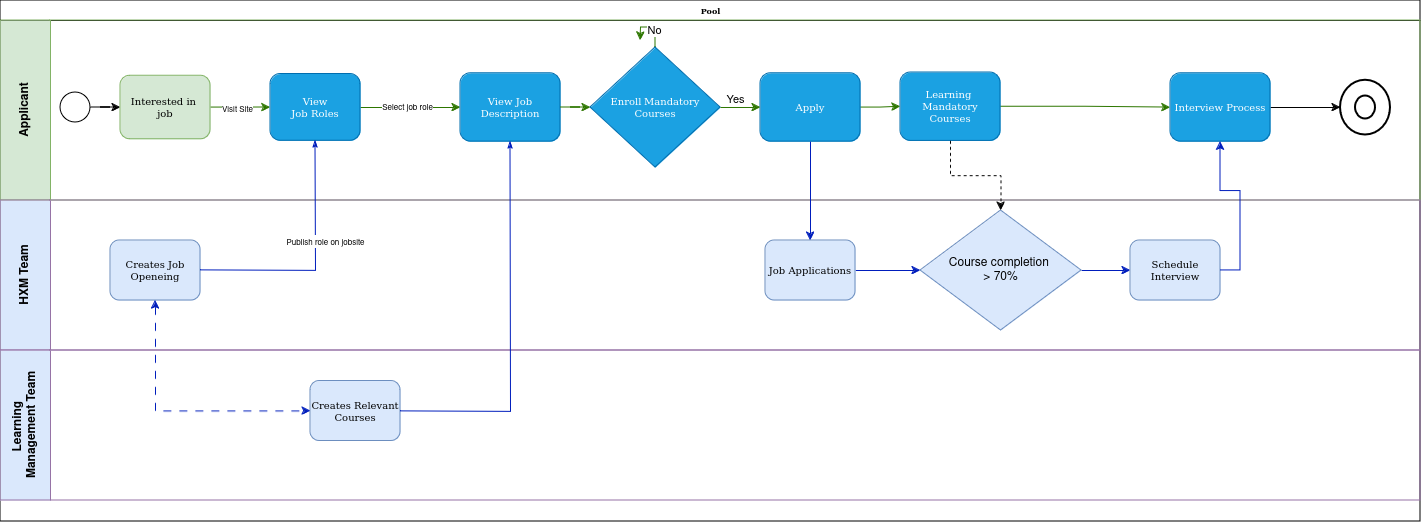

The diagram above was exported from draw.io. Its source (the exported page's mxGraphModel, read from the mxfile embedded in the PNG):
<mxGraphModel dx="1434" dy="795" grid="1" gridSize="10" guides="1" tooltips="1" connect="1" arrows="1" fold="1" page="1" pageScale="1" pageWidth="1100" pageHeight="850" background="#ffffff" math="0" shadow="0">
  <root>
    <mxCell id="0" />
    <mxCell id="1" parent="0" />
    <mxCell id="2b4e8129b02d487f-1" value="Pool" style="swimlane;html=1;childLayout=stackLayout;horizontal=1;startSize=20;horizontalStack=0;rounded=0;shadow=0;labelBackgroundColor=none;strokeWidth=1;fontFamily=Verdana;fontSize=8;align=center;swimlaneFillColor=none;" parent="1" vertex="1">
      <mxGeometry x="170" y="50" width="1420" height="521" as="geometry" />
    </mxCell>
    <mxCell id="2b4e8129b02d487f-2" value="Applicant" style="swimlane;html=1;startSize=50;horizontal=0;fillColor=#d5e8d4;strokeColor=#82b366;" parent="2b4e8129b02d487f-1" vertex="1">
      <mxGeometry y="20" width="1420" height="180" as="geometry">
        <mxRectangle y="20" width="720" height="50" as="alternateBounds" />
      </mxGeometry>
    </mxCell>
    <mxCell id="mUJ0rOnaMY6juR1zoXj9-1" style="edgeStyle=orthogonalEdgeStyle;rounded=0;orthogonalLoop=1;jettySize=auto;html=1;entryX=0;entryY=0.5;entryDx=0;entryDy=0;" parent="2b4e8129b02d487f-2" source="2b4e8129b02d487f-5" target="2b4e8129b02d487f-6" edge="1">
      <mxGeometry relative="1" as="geometry" />
    </mxCell>
    <mxCell id="2b4e8129b02d487f-5" value="" style="ellipse;whiteSpace=wrap;html=1;rounded=0;shadow=0;labelBackgroundColor=none;strokeWidth=1;fontFamily=Verdana;fontSize=8;align=center;" parent="2b4e8129b02d487f-2" vertex="1">
      <mxGeometry x="60" y="72" width="30" height="30" as="geometry" />
    </mxCell>
    <mxCell id="e5h90kP44DW-uDd1OJLj-7" value="" style="edgeStyle=orthogonalEdgeStyle;rounded=0;orthogonalLoop=1;jettySize=auto;html=1;strokeColor=#2D7600;fillColor=#60a917;" parent="2b4e8129b02d487f-2" source="2b4e8129b02d487f-6" target="2b4e8129b02d487f-7" edge="1">
      <mxGeometry relative="1" as="geometry" />
    </mxCell>
    <mxCell id="e5h90kP44DW-uDd1OJLj-8" value="&lt;font style=&quot;font-size: 8px;&quot;&gt;Visit Site&lt;/font&gt;" style="edgeLabel;html=1;align=center;verticalAlign=middle;resizable=0;points=[];" parent="e5h90kP44DW-uDd1OJLj-7" vertex="1" connectable="0">
      <mxGeometry x="-0.2514" y="-3" relative="1" as="geometry">
        <mxPoint x="4" y="-3" as="offset" />
      </mxGeometry>
    </mxCell>
    <mxCell id="2b4e8129b02d487f-6" value="&lt;div style=&quot;font-size: 10px;&quot;&gt;&lt;font style=&quot;font-size: 10px;&quot;&gt;Interested in&amp;nbsp;&lt;/font&gt;&lt;/div&gt;&lt;div style=&quot;font-size: 10px;&quot;&gt;&lt;font style=&quot;font-size: 10px;&quot;&gt;job&lt;/font&gt;&lt;/div&gt;" style="rounded=1;whiteSpace=wrap;html=1;shadow=0;labelBackgroundColor=none;strokeWidth=1;fontFamily=Verdana;fontSize=8;align=center;fillColor=#d5e8d4;strokeColor=#82b366;glass=0;" parent="2b4e8129b02d487f-2" vertex="1">
      <mxGeometry x="120" y="55.24999999999999" width="90" height="63.5" as="geometry" />
    </mxCell>
    <mxCell id="e5h90kP44DW-uDd1OJLj-10" value="" style="edgeStyle=orthogonalEdgeStyle;rounded=0;orthogonalLoop=1;jettySize=auto;html=1;strokeColor=#2D7600;fillColor=#60a917;" parent="2b4e8129b02d487f-2" source="2b4e8129b02d487f-7" target="e5h90kP44DW-uDd1OJLj-9" edge="1">
      <mxGeometry relative="1" as="geometry" />
    </mxCell>
    <mxCell id="e5h90kP44DW-uDd1OJLj-11" value="&lt;div style=&quot;font-size: 8px;&quot;&gt;&lt;font style=&quot;font-size: 8px;&quot;&gt;Select &lt;font style=&quot;font-size: 8px;&quot;&gt;job role&lt;/font&gt;&lt;font style=&quot;font-size: 8px;&quot;&gt;&lt;br&gt;&lt;/font&gt;&lt;/font&gt;&lt;/div&gt;" style="edgeLabel;html=1;align=center;verticalAlign=middle;resizable=0;points=[];" parent="e5h90kP44DW-uDd1OJLj-10" vertex="1" connectable="0">
      <mxGeometry x="-0.0841" y="-1" relative="1" as="geometry">
        <mxPoint as="offset" />
      </mxGeometry>
    </mxCell>
    <mxCell id="2b4e8129b02d487f-7" value="&lt;div style=&quot;font-size: 10px;&quot;&gt;&lt;font style=&quot;font-size: 10px;&quot;&gt;View&lt;/font&gt;&lt;/div&gt;&lt;div style=&quot;font-size: 10px;&quot;&gt;&lt;font style=&quot;font-size: 10px;&quot;&gt;Job Roles &lt;br&gt;&lt;/font&gt;&lt;/div&gt;" style="rounded=1;whiteSpace=wrap;html=1;shadow=0;labelBackgroundColor=none;strokeWidth=1;fontFamily=Verdana;fontSize=8;align=center;fillColor=#1ba1e2;fontColor=#ffffff;strokeColor=#006EAF;" parent="2b4e8129b02d487f-2" vertex="1">
      <mxGeometry x="270" y="53.62" width="90" height="66.75" as="geometry" />
    </mxCell>
    <mxCell id="e5h90kP44DW-uDd1OJLj-9" value="&lt;div style=&quot;font-size: 10px;&quot;&gt;&lt;font style=&quot;font-size: 10px;&quot;&gt;View Job Description &lt;br&gt;&lt;/font&gt;&lt;/div&gt;" style="rounded=1;whiteSpace=wrap;html=1;shadow=0;labelBackgroundColor=none;strokeWidth=1;fontFamily=Verdana;fontSize=8;align=center;fillColor=#1ba1e2;fontColor=#ffffff;strokeColor=#006EAF;" parent="2b4e8129b02d487f-2" vertex="1">
      <mxGeometry x="460" y="52.81" width="100" height="68.37" as="geometry" />
    </mxCell>
    <mxCell id="mUJ0rOnaMY6juR1zoXj9-2" style="edgeStyle=orthogonalEdgeStyle;rounded=0;orthogonalLoop=1;jettySize=auto;html=1;fillColor=#60a917;strokeColor=#2D7600;" parent="2b4e8129b02d487f-2" source="e5h90kP44DW-uDd1OJLj-16" edge="1">
      <mxGeometry relative="1" as="geometry">
        <mxPoint x="640" y="20" as="targetPoint" />
      </mxGeometry>
    </mxCell>
    <mxCell id="mUJ0rOnaMY6juR1zoXj9-3" value="No" style="edgeLabel;html=1;align=center;verticalAlign=middle;resizable=0;points=[];" parent="mUJ0rOnaMY6juR1zoXj9-2" vertex="1" connectable="0">
      <mxGeometry x="-0.2846" y="2" relative="1" as="geometry">
        <mxPoint as="offset" />
      </mxGeometry>
    </mxCell>
    <mxCell id="e5h90kP44DW-uDd1OJLj-16" value="&lt;font style=&quot;font-size: 10px;&quot;&gt;Enroll&lt;/font&gt; &lt;font style=&quot;font-size: 10px;&quot;&gt;&lt;font style=&quot;font-size: 10px;&quot;&gt;Mandatory Courses&lt;/font&gt;&lt;/font&gt;" style="strokeWidth=1;html=1;shape=mxgraph.flowchart.decision;whiteSpace=wrap;rounded=1;shadow=0;labelBackgroundColor=none;fontFamily=Verdana;fontSize=8;align=center;fillColor=#1ba1e2;fontColor=#ffffff;strokeColor=#006EAF;" parent="2b4e8129b02d487f-2" vertex="1">
      <mxGeometry x="590" y="26.990000000000002" width="130" height="120" as="geometry" />
    </mxCell>
    <mxCell id="e5h90kP44DW-uDd1OJLj-19" style="edgeStyle=orthogonalEdgeStyle;rounded=0;orthogonalLoop=1;jettySize=auto;html=1;entryX=0;entryY=0.5;entryDx=0;entryDy=0;entryPerimeter=0;strokeColor=#2D7600;fillColor=#60a917;" parent="2b4e8129b02d487f-2" source="e5h90kP44DW-uDd1OJLj-9" target="e5h90kP44DW-uDd1OJLj-16" edge="1">
      <mxGeometry relative="1" as="geometry" />
    </mxCell>
    <mxCell id="e5h90kP44DW-uDd1OJLj-36" style="edgeStyle=orthogonalEdgeStyle;rounded=0;orthogonalLoop=1;jettySize=auto;html=1;entryX=0;entryY=0.5;entryDx=0;entryDy=0;fillColor=#60a917;strokeColor=#2D7600;" parent="2b4e8129b02d487f-2" source="e5h90kP44DW-uDd1OJLj-26" target="e5h90kP44DW-uDd1OJLj-35" edge="1">
      <mxGeometry relative="1" as="geometry" />
    </mxCell>
    <mxCell id="e5h90kP44DW-uDd1OJLj-26" value="&lt;div style=&quot;font-size: 10px;&quot;&gt;&lt;font style=&quot;font-size: 10px;&quot;&gt;Learning&amp;nbsp;&lt;/font&gt;&lt;/div&gt;&lt;div style=&quot;font-size: 10px;&quot;&gt;&lt;font style=&quot;font-size: 10px;&quot;&gt;Mandatory&lt;/font&gt;&lt;/div&gt;&lt;div style=&quot;font-size: 10px;&quot;&gt;&lt;font style=&quot;font-size: 10px;&quot;&gt;Courses&lt;br&gt;&lt;/font&gt;&lt;/div&gt;" style="rounded=1;whiteSpace=wrap;html=1;shadow=0;labelBackgroundColor=none;strokeWidth=1;fontFamily=Verdana;fontSize=8;align=center;fillColor=#1ba1e2;fontColor=#ffffff;strokeColor=#006EAF;" parent="2b4e8129b02d487f-2" vertex="1">
      <mxGeometry x="900" y="51.99999999999999" width="100" height="68.37" as="geometry" />
    </mxCell>
    <mxCell id="e5h90kP44DW-uDd1OJLj-30" style="edgeStyle=orthogonalEdgeStyle;rounded=0;orthogonalLoop=1;jettySize=auto;html=1;exitX=1;exitY=0.5;exitDx=0;exitDy=0;entryX=0;entryY=0.5;entryDx=0;entryDy=0;fillColor=#60a917;strokeColor=#2D7600;" parent="2b4e8129b02d487f-2" source="e5h90kP44DW-uDd1OJLj-27" target="e5h90kP44DW-uDd1OJLj-26" edge="1">
      <mxGeometry relative="1" as="geometry" />
    </mxCell>
    <mxCell id="e5h90kP44DW-uDd1OJLj-27" value="&lt;font style=&quot;font-size: 10px;&quot;&gt;Apply&lt;/font&gt;" style="rounded=1;whiteSpace=wrap;html=1;shadow=0;labelBackgroundColor=none;strokeWidth=1;fontFamily=Verdana;fontSize=8;align=center;fillColor=#1ba1e2;fontColor=#ffffff;strokeColor=#006EAF;" parent="2b4e8129b02d487f-2" vertex="1">
      <mxGeometry x="760" y="52.81" width="100" height="68.37" as="geometry" />
    </mxCell>
    <mxCell id="e5h90kP44DW-uDd1OJLj-22" style="edgeStyle=orthogonalEdgeStyle;rounded=0;orthogonalLoop=1;jettySize=auto;html=1;strokeColor=#2D7600;fillColor=#60a917;entryX=0;entryY=0.5;entryDx=0;entryDy=0;" parent="2b4e8129b02d487f-2" source="e5h90kP44DW-uDd1OJLj-16" target="e5h90kP44DW-uDd1OJLj-27" edge="1">
      <mxGeometry relative="1" as="geometry">
        <mxPoint x="751" y="69" as="targetPoint" />
        <Array as="points" />
      </mxGeometry>
    </mxCell>
    <mxCell id="e5h90kP44DW-uDd1OJLj-23" value="Yes" style="edgeLabel;html=1;align=center;verticalAlign=middle;resizable=0;points=[];" parent="e5h90kP44DW-uDd1OJLj-22" vertex="1" connectable="0">
      <mxGeometry x="0.0944" y="-2" relative="1" as="geometry">
        <mxPoint x="-8" y="-10" as="offset" />
      </mxGeometry>
    </mxCell>
    <mxCell id="mUJ0rOnaMY6juR1zoXj9-6" style="edgeStyle=orthogonalEdgeStyle;rounded=0;orthogonalLoop=1;jettySize=auto;html=1;" parent="2b4e8129b02d487f-2" source="e5h90kP44DW-uDd1OJLj-35" target="mUJ0rOnaMY6juR1zoXj9-5" edge="1">
      <mxGeometry relative="1" as="geometry" />
    </mxCell>
    <mxCell id="e5h90kP44DW-uDd1OJLj-35" value="&lt;font style=&quot;font-size: 10px;&quot;&gt;Interview Process&lt;/font&gt;" style="rounded=1;whiteSpace=wrap;html=1;shadow=0;labelBackgroundColor=none;strokeWidth=1;fontFamily=Verdana;fontSize=8;align=center;fillColor=#1ba1e2;fontColor=#ffffff;strokeColor=#006EAF;" parent="2b4e8129b02d487f-2" vertex="1">
      <mxGeometry x="1170" y="52.81999999999999" width="100" height="68.37" as="geometry" />
    </mxCell>
    <mxCell id="mUJ0rOnaMY6juR1zoXj9-5" value="" style="strokeWidth=2;html=1;shape=mxgraph.flowchart.start_2;whiteSpace=wrap;" parent="2b4e8129b02d487f-2" vertex="1">
      <mxGeometry x="1340" y="59.629999999999995" width="50" height="54.75" as="geometry" />
    </mxCell>
    <mxCell id="mUJ0rOnaMY6juR1zoXj9-4" value="" style="strokeWidth=2;html=1;shape=mxgraph.flowchart.start_2;whiteSpace=wrap;" parent="2b4e8129b02d487f-2" vertex="1">
      <mxGeometry x="1355" y="75.51" width="20" height="23" as="geometry" />
    </mxCell>
    <mxCell id="2b4e8129b02d487f-3" value="HXM Team" style="swimlane;html=1;startSize=50;horizontal=0;fillColor=#DAE8FC;strokeColor=#9673a6;swimlaneFillColor=none;" parent="2b4e8129b02d487f-1" vertex="1">
      <mxGeometry y="200" width="1420" height="150" as="geometry" />
    </mxCell>
    <mxCell id="2b4e8129b02d487f-12" value="&lt;font size=&quot;1&quot;&gt;&lt;span data-lucid-content=&quot;{&amp;quot;t&amp;quot;:&amp;quot;Creates Job Openeing (NECTAR)&amp;quot;,&amp;quot;m&amp;quot;:[{&amp;quot;s&amp;quot;:0,&amp;quot;n&amp;quot;:&amp;quot;s&amp;quot;,&amp;quot;v&amp;quot;:17.68958333333334,&amp;quot;e&amp;quot;:29}]}&quot; data-lucid-type=&quot;application/vnd.lucid.text&quot;&gt;Creates Job Openeing &lt;/span&gt;&lt;/font&gt;" style="rounded=1;whiteSpace=wrap;html=1;shadow=0;labelBackgroundColor=none;strokeWidth=1;fontFamily=Verdana;fontSize=8;align=center;fillColor=#dae8fc;strokeColor=#6c8ebf;" parent="2b4e8129b02d487f-3" vertex="1">
      <mxGeometry x="110" y="40" width="90" height="60" as="geometry" />
    </mxCell>
    <mxCell id="e5h90kP44DW-uDd1OJLj-32" style="edgeStyle=orthogonalEdgeStyle;rounded=0;orthogonalLoop=1;jettySize=auto;html=1;exitX=1;exitY=0.5;exitDx=0;exitDy=0;entryX=0;entryY=0.5;entryDx=0;entryDy=0;fillColor=#0050ef;strokeColor=#001DBC;" parent="2b4e8129b02d487f-3" source="e5h90kP44DW-uDd1OJLj-20" target="e5h90kP44DW-uDd1OJLj-31" edge="1">
      <mxGeometry relative="1" as="geometry" />
    </mxCell>
    <mxCell id="e5h90kP44DW-uDd1OJLj-20" value="&lt;font style=&quot;font-size: 10px;&quot;&gt;Job Applications&lt;br&gt;&lt;/font&gt;" style="rounded=1;whiteSpace=wrap;html=1;shadow=0;labelBackgroundColor=none;strokeWidth=1;fontFamily=Verdana;fontSize=8;align=center;fillColor=#dae8fc;strokeColor=#6c8ebf;" parent="2b4e8129b02d487f-3" vertex="1">
      <mxGeometry x="765" y="40" width="90" height="60" as="geometry" />
    </mxCell>
    <mxCell id="e5h90kP44DW-uDd1OJLj-37" style="edgeStyle=orthogonalEdgeStyle;rounded=0;orthogonalLoop=1;jettySize=auto;html=1;entryX=0;entryY=0.5;entryDx=0;entryDy=0;fillColor=#0050ef;strokeColor=#001DBC;" parent="2b4e8129b02d487f-3" source="e5h90kP44DW-uDd1OJLj-31" target="e5h90kP44DW-uDd1OJLj-34" edge="1">
      <mxGeometry relative="1" as="geometry" />
    </mxCell>
    <mxCell id="e5h90kP44DW-uDd1OJLj-31" value="&lt;div&gt;Course completion&amp;nbsp;&lt;/div&gt;&lt;div&gt;&amp;gt; 70%&lt;/div&gt;" style="rhombus;whiteSpace=wrap;html=1;fillColor=#dae8fc;strokeColor=#6c8ebf;" parent="2b4e8129b02d487f-3" vertex="1">
      <mxGeometry x="920" y="10" width="161" height="120" as="geometry" />
    </mxCell>
    <mxCell id="e5h90kP44DW-uDd1OJLj-34" value="&lt;font style=&quot;font-size: 10px;&quot;&gt;Schedule Interview &lt;br&gt;&lt;/font&gt;" style="rounded=1;whiteSpace=wrap;html=1;shadow=0;labelBackgroundColor=none;strokeWidth=1;fontFamily=Verdana;fontSize=8;align=center;fillColor=#dae8fc;strokeColor=#6c8ebf;" parent="2b4e8129b02d487f-3" vertex="1">
      <mxGeometry x="1130" y="40" width="90" height="60" as="geometry" />
    </mxCell>
    <mxCell id="2b4e8129b02d487f-4" value="&lt;div&gt;Learning&amp;nbsp;&lt;/div&gt;&lt;div&gt;Management Team&lt;br&gt;&lt;/div&gt;" style="swimlane;html=1;startSize=50;horizontal=0;fillColor=#DAE8FC;strokeColor=#9673a6;swimlaneFillColor=none;" parent="2b4e8129b02d487f-1" vertex="1">
      <mxGeometry y="350" width="1420" height="150" as="geometry" />
    </mxCell>
    <mxCell id="e5h90kP44DW-uDd1OJLj-3" value="&lt;div&gt;&lt;font size=&quot;1&quot;&gt;&lt;span data-lucid-content=&quot;{&amp;quot;t&amp;quot;:&amp;quot;Creates Job Openeing (NECTAR)&amp;quot;,&amp;quot;m&amp;quot;:[{&amp;quot;s&amp;quot;:0,&amp;quot;n&amp;quot;:&amp;quot;s&amp;quot;,&amp;quot;v&amp;quot;:17.68958333333334,&amp;quot;e&amp;quot;:29}]}&quot; data-lucid-type=&quot;application/vnd.lucid.text&quot;&gt;Creates Relevant&lt;/span&gt;&lt;/font&gt;&lt;/div&gt;&lt;div&gt;&lt;font size=&quot;1&quot;&gt;&lt;span data-lucid-content=&quot;{&amp;quot;t&amp;quot;:&amp;quot;Creates Job Openeing (NECTAR)&amp;quot;,&amp;quot;m&amp;quot;:[{&amp;quot;s&amp;quot;:0,&amp;quot;n&amp;quot;:&amp;quot;s&amp;quot;,&amp;quot;v&amp;quot;:17.68958333333334,&amp;quot;e&amp;quot;:29}]}&quot; data-lucid-type=&quot;application/vnd.lucid.text&quot;&gt;Courses &lt;/span&gt;&lt;/font&gt;&lt;/div&gt;" style="rounded=1;whiteSpace=wrap;html=1;shadow=0;labelBackgroundColor=none;strokeWidth=1;fontFamily=Verdana;fontSize=8;align=center;fillColor=#dae8fc;strokeColor=#6c8ebf;" parent="2b4e8129b02d487f-4" vertex="1">
      <mxGeometry x="310" y="30.5" width="90" height="60" as="geometry" />
    </mxCell>
    <mxCell id="e5h90kP44DW-uDd1OJLj-29" style="edgeStyle=orthogonalEdgeStyle;rounded=0;orthogonalLoop=1;jettySize=auto;html=1;entryX=0.5;entryY=0;entryDx=0;entryDy=0;fillColor=#0050ef;strokeColor=#001DBC;" parent="2b4e8129b02d487f-1" source="e5h90kP44DW-uDd1OJLj-27" target="e5h90kP44DW-uDd1OJLj-20" edge="1">
      <mxGeometry relative="1" as="geometry" />
    </mxCell>
    <mxCell id="e5h90kP44DW-uDd1OJLj-33" style="edgeStyle=orthogonalEdgeStyle;rounded=0;orthogonalLoop=1;jettySize=auto;html=1;entryX=0.5;entryY=0;entryDx=0;entryDy=0;exitX=0.5;exitY=1;exitDx=0;exitDy=0;dashed=1;" parent="2b4e8129b02d487f-1" source="e5h90kP44DW-uDd1OJLj-26" target="e5h90kP44DW-uDd1OJLj-31" edge="1">
      <mxGeometry relative="1" as="geometry" />
    </mxCell>
    <mxCell id="e5h90kP44DW-uDd1OJLj-38" style="edgeStyle=orthogonalEdgeStyle;rounded=0;orthogonalLoop=1;jettySize=auto;html=1;entryX=0.5;entryY=1;entryDx=0;entryDy=0;fillColor=#0050ef;strokeColor=#001DBC;exitX=1;exitY=0.5;exitDx=0;exitDy=0;" parent="2b4e8129b02d487f-1" source="e5h90kP44DW-uDd1OJLj-34" target="e5h90kP44DW-uDd1OJLj-35" edge="1">
      <mxGeometry relative="1" as="geometry" />
    </mxCell>
    <mxCell id="DsOaq2B3pryEyYj82Am2-6" style="edgeStyle=orthogonalEdgeStyle;rounded=0;orthogonalLoop=1;jettySize=auto;html=1;exitX=0.5;exitY=1;exitDx=0;exitDy=0;entryX=0;entryY=0.5;entryDx=0;entryDy=0;dashed=1;dashPattern=8 8;endArrow=classic;endFill=1;startArrow=classic;startFill=1;fillColor=#0050ef;strokeColor=#001DBC;" edge="1" parent="2b4e8129b02d487f-1" source="2b4e8129b02d487f-12" target="e5h90kP44DW-uDd1OJLj-3">
      <mxGeometry relative="1" as="geometry">
        <mxPoint x="165" y="310" as="sourcePoint" />
        <mxPoint x="320" y="421" as="targetPoint" />
      </mxGeometry>
    </mxCell>
    <mxCell id="DsOaq2B3pryEyYj82Am2-1" style="edgeStyle=orthogonalEdgeStyle;rounded=0;html=1;labelBackgroundColor=none;startArrow=none;startFill=0;startSize=5;endArrow=classicThin;endFill=1;endSize=5;jettySize=auto;orthogonalLoop=1;strokeWidth=1;fontFamily=Verdana;fontSize=8;entryX=0.5;entryY=1;entryDx=0;entryDy=0;fillColor=#0050ef;strokeColor=#001DBC;" edge="1" parent="1">
      <mxGeometry relative="1" as="geometry">
        <mxPoint x="370" y="320" as="sourcePoint" />
        <mxPoint x="485" y="190" as="targetPoint" />
      </mxGeometry>
    </mxCell>
    <mxCell id="DsOaq2B3pryEyYj82Am2-2" value="&lt;font style=&quot;font-size: 8px;&quot;&gt;Publish role on jobsite&lt;br&gt;&lt;/font&gt;" style="edgeLabel;html=1;align=center;verticalAlign=middle;resizable=0;points=[];" vertex="1" connectable="0" parent="DsOaq2B3pryEyYj82Am2-1">
      <mxGeometry x="-0.0927" y="1" relative="1" as="geometry">
        <mxPoint x="12" y="-29" as="offset" />
      </mxGeometry>
    </mxCell>
    <mxCell id="DsOaq2B3pryEyYj82Am2-4" style="edgeStyle=orthogonalEdgeStyle;rounded=0;html=1;labelBackgroundColor=none;startArrow=none;startFill=0;startSize=5;endArrow=classicThin;endFill=1;endSize=5;jettySize=auto;orthogonalLoop=1;strokeWidth=1;fontFamily=Verdana;fontSize=8;entryX=0.5;entryY=1;entryDx=0;entryDy=0;fillColor=#0050ef;strokeColor=#001DBC;" edge="1" parent="1">
      <mxGeometry relative="1" as="geometry">
        <mxPoint x="680" y="191" as="targetPoint" />
        <mxPoint x="570" y="461" as="sourcePoint" />
      </mxGeometry>
    </mxCell>
  </root>
</mxGraphModel>